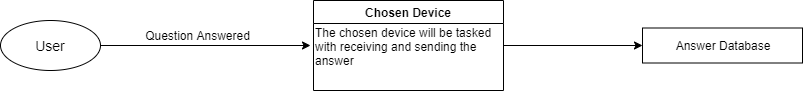

The diagram above was exported from draw.io. Its source (the exported page's mxGraphModel, read from the mxfile embedded in the PNG):
<mxGraphModel dx="2018" dy="701" grid="1" gridSize="10" guides="1" tooltips="1" connect="1" arrows="1" fold="1" page="1" pageScale="1" pageWidth="850" pageHeight="1100" math="0" shadow="0">
  <root>
    <mxCell id="0" />
    <mxCell id="1" parent="0" />
    <mxCell id="2" value="" style="edgeStyle=orthogonalEdgeStyle;rounded=0;orthogonalLoop=1;jettySize=auto;html=1;entryX=-0.016;entryY=0.563;entryDx=0;entryDy=0;entryPerimeter=0;" edge="1" source="3" target="6" parent="1">
      <mxGeometry relative="1" as="geometry">
        <mxPoint x="150" y="1615" as="targetPoint" />
      </mxGeometry>
    </mxCell>
    <mxCell id="3" value="&lt;font style=&quot;font-size: 14px&quot;&gt;User&lt;/font&gt;" style="ellipse;whiteSpace=wrap;html=1;" vertex="1" parent="1">
      <mxGeometry x="-30" y="1590" width="100" height="50" as="geometry" />
    </mxCell>
    <mxCell id="4" value="" style="edgeStyle=orthogonalEdgeStyle;rounded=0;orthogonalLoop=1;jettySize=auto;html=1;entryX=0;entryY=0.5;entryDx=0;entryDy=0;" edge="1" source="5" target="7" parent="1">
      <mxGeometry relative="1" as="geometry">
        <mxPoint x="553" y="1615" as="targetPoint" />
      </mxGeometry>
    </mxCell>
    <mxCell id="5" value="Chosen Device" style="swimlane;" vertex="1" parent="1">
      <mxGeometry x="283" y="1570" width="190" height="90" as="geometry" />
    </mxCell>
    <mxCell id="6" value="The chosen device will be tasked&lt;br&gt;with receiving and sending the&lt;br&gt;answer" style="text;html=1;resizable=0;points=[];autosize=1;align=left;verticalAlign=top;spacingTop=-4;" vertex="1" parent="5">
      <mxGeometry y="22.5" width="190" height="40" as="geometry" />
    </mxCell>
    <mxCell id="7" value="Answer Database" style="rounded=0;whiteSpace=wrap;html=1;" vertex="1" parent="1">
      <mxGeometry x="612" y="1597.5" width="160" height="35" as="geometry" />
    </mxCell>
    <mxCell id="8" value="Question Answered" style="text;html=1;strokeColor=none;fillColor=none;align=center;verticalAlign=middle;whiteSpace=wrap;rounded=0;" vertex="1" parent="1">
      <mxGeometry x="110" y="1595" width="115" height="20" as="geometry" />
    </mxCell>
  </root>
</mxGraphModel>